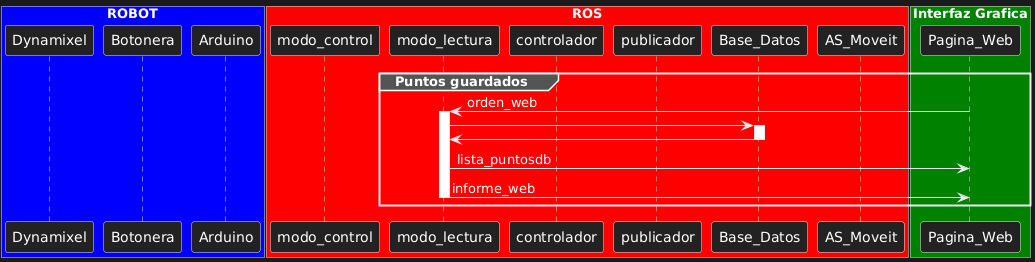

The diagram above was rendered by PlantUML. Its source (embedded in the PNG):
@startuml
box "ROBOT" #Blue

participant Dynamixel
participant Botonera
participant Arduino
end box

box "ROS" #Red

participant modo_control
participant modo_lectura
participant controlador
participant publicador
participant Base_Datos
participant AS_Moveit

end box

box "Interfaz Grafica" #Green

participant Pagina_Web

end box   

    group Puntos guardados

      Pagina_Web->modo_lectura : orden_web

      activate modo_lectura
        modo_lectura->Base_Datos:
        
        activate Base_Datos
          Base_Datos->modo_lectura
        deactivate Base_Datos
        modo_lectura->Pagina_Web: lista_puntosdb
        modo_lectura->Pagina_Web: informe_web
      deactivate modo_lectura

  end
@enduml